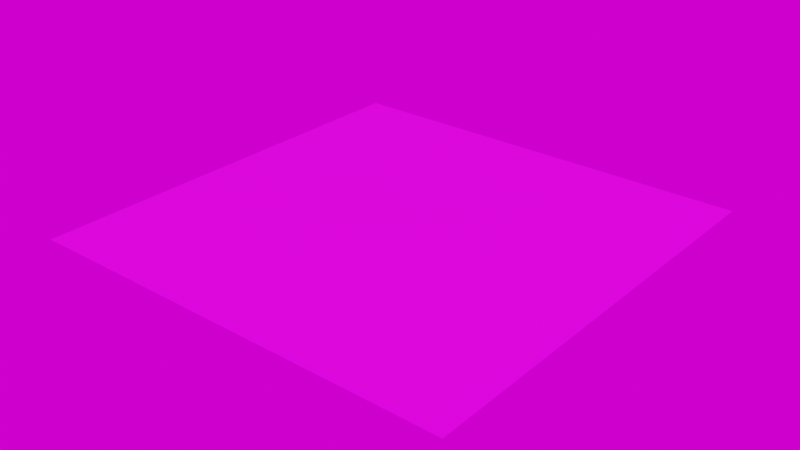 # Source: road_dashed.blend  (saved by Blender 3.1.7; exported with 4.5.12 LTS)
import bpy
from mathutils import Matrix  # noqa: F401  (used for matrix-valued properties, if any)

bpy.ops.wm.read_factory_settings(use_empty=True)
scene = bpy.context.scene
scene.name = 'Scene'

# ---- collections
col_collection = bpy.data.collections.new('Collection'); scene.collection.children.link(col_collection)

# ---- images (referenced by path relative to the original .blend; pixels are not part of the script)
import os
ASSET_DIR = os.environ.get("B2B_ASSET_DIR", "")  # directory of the original .blend (textures are referenced by path, not embedded)
HERE = os.path.dirname(os.path.abspath(__file__))  # packed textures are extracted next to this script under _unpacked/

def load_image(name, relpath, width, height, colorspace="sRGB"):
    """Load a texture the original file referenced (path relative to the .blend, or extracted next to this script)."""
    p = next((c for c in (os.path.join(HERE, relpath), os.path.join(ASSET_DIR, relpath)) if relpath and os.path.exists(c)), "")
    if p:
        img = bpy.data.images.load(p, check_existing=True)
        img.name = name
    else:  # same state as the original file: an image datablock whose file is absent (Cycles renders it pink)
        img = bpy.data.images.new(name, width, height)
        img.source = "FILE"
        img.filepath = "//" + (relpath or name)
    img.colorspace_settings.name = colorspace
    return img
img_road_dashed_png = load_image('road_dashed.png', 'road_dashed.png', 1024, 1024, 'sRGB')

# ---- materials (node trees are filled in below, after node groups)
mat_road_texture = bpy.data.materials.new('road_texture')
mat_road_texture.use_transparent_shadow = False

# ---- material node trees
mat_road_texture.use_nodes = True; mat_road_texture.node_tree.nodes.clear()
_N = mat_road_texture.node_tree.nodes; _L = mat_road_texture.node_tree.links
n0 = _N.new('ShaderNodeBsdfPrincipled'); n0.name = 'Principled BSDF'; n0.location = (10, 300)
n0.distribution = 'GGX'
n0.subsurface_method = 'RANDOM_WALK_SKIN'
n0.inputs[3].default_value = 1.45
n0.inputs[27].default_value = (0.0, 0.0, 0.0, 1.0)
n0.inputs[28].default_value = 1.0
n1 = _N.new('ShaderNodeOutputMaterial'); n1.name = 'Material Output'; n1.location = (300, 300)
n2 = _N.new('ShaderNodeTexImage'); n2.name = 'Image Texture'; n2.location = (-280, 280)
n2.image = img_road_dashed_png
n2.interpolation = 'Closest'
_L.new(n0.outputs[0], n1.inputs[0])
_L.new(n2.outputs[0], n0.inputs[0])
n1.is_active_output = True

# ---- world
world_world = bpy.data.worlds.new('World'); scene.world = world_world
world_world.use_nodes = True; world_world.node_tree.nodes.clear()
_N = world_world.node_tree.nodes; _L = world_world.node_tree.links
n0 = _N.new('ShaderNodeTexEnvironment'); n0.name = 'Environment Texture'; n0.location = (-92, 328)
n1 = _N.new('ShaderNodeOutputWorld'); n1.name = 'World Output.001'; n1.location = (328, 280)
_L.new(n0.outputs[0], n1.inputs[0])
n1.is_active_output = True
world_world.color = (0.05088, 0.05088, 0.05088)
world_world.use_sun_shadow = False
world_world.sun_shadow_jitter_overblur = 0.0

# ---- meshes
me_plane_003 = bpy.data.meshes.new('Plane.003')
me_plane_003.from_pydata([(2.572, -2.572, 0.0), (-2.572, -2.572, 0.0), (-2.572, 2.572, 0.0), (2.572, 2.572, 0.0)], [], [(0, 3, 2, 1)])
_uv = me_plane_003.uv_layers.new(name='UVMap')
_uv.uv.foreach_set('vector', [0.0001001, 0.9999, 9.998e-05, 0.0001001, 0.9999, 9.998e-05, 0.9999, 0.9999])
me_plane_003.materials.append(mat_road_texture)
me_plane_003.use_remesh_fix_poles = True
me_plane_003.use_remesh_preserve_attributes = False
me_plane_003.update()

# ---- objects
ob_road_dashed_003 = bpy.data.objects.new('road_dashed.003', me_plane_003)

# ---- transforms, parenting, visibility, modifiers, constraints
ob_road_dashed_003.location = (0.0, 0.0, 0.0)

# ---- collection membership
col_collection.objects.link(ob_road_dashed_003)

# ---- scene / render settings (as saved in the file)
scene.frame_start = 1; scene.frame_end = 250; scene.frame_set(0)
scene.render.engine = 'BLENDER_EEVEE_NEXT'
scene.cycles.use_denoising = False
scene.cycles.sampling_pattern = 'TABULATED_SOBOL'
scene.cycles.use_light_tree = False
scene.eevee.taa_samples = 128
scene.view_settings.view_transform = 'Filmic'
bpy.context.view_layer.update()

# ---- added for rendering (the .blend has no active camera and no usable light): camera, sun
cam_auto = bpy.data.cameras.new('AutoCamera')
cam_auto.lens = 50.0
cam_auto.sensor_width = 36.0
cam_auto.clip_end = 1000.0
ob_auto_camera = bpy.data.objects.new('AutoCamera', cam_auto)
scene.collection.objects.link(ob_auto_camera)
ob_auto_camera.location = (6.73009, -8.07611, 5.38407)
ob_auto_camera.rotation_euler = (1.09748, -7.21219e-08, 0.694738)
scene.camera = ob_auto_camera
light_auto_sun = bpy.data.lights.new('AutoSun', 'SUN')
light_auto_sun.energy = 3.0
light_auto_sun.angle = 0.0523599
ob_auto_sun = bpy.data.objects.new('AutoSun', light_auto_sun)
scene.collection.objects.link(ob_auto_sun)
ob_auto_sun.rotation_euler = (0.872665, 0.174533, 0.523599)
bpy.context.view_layer.update()
